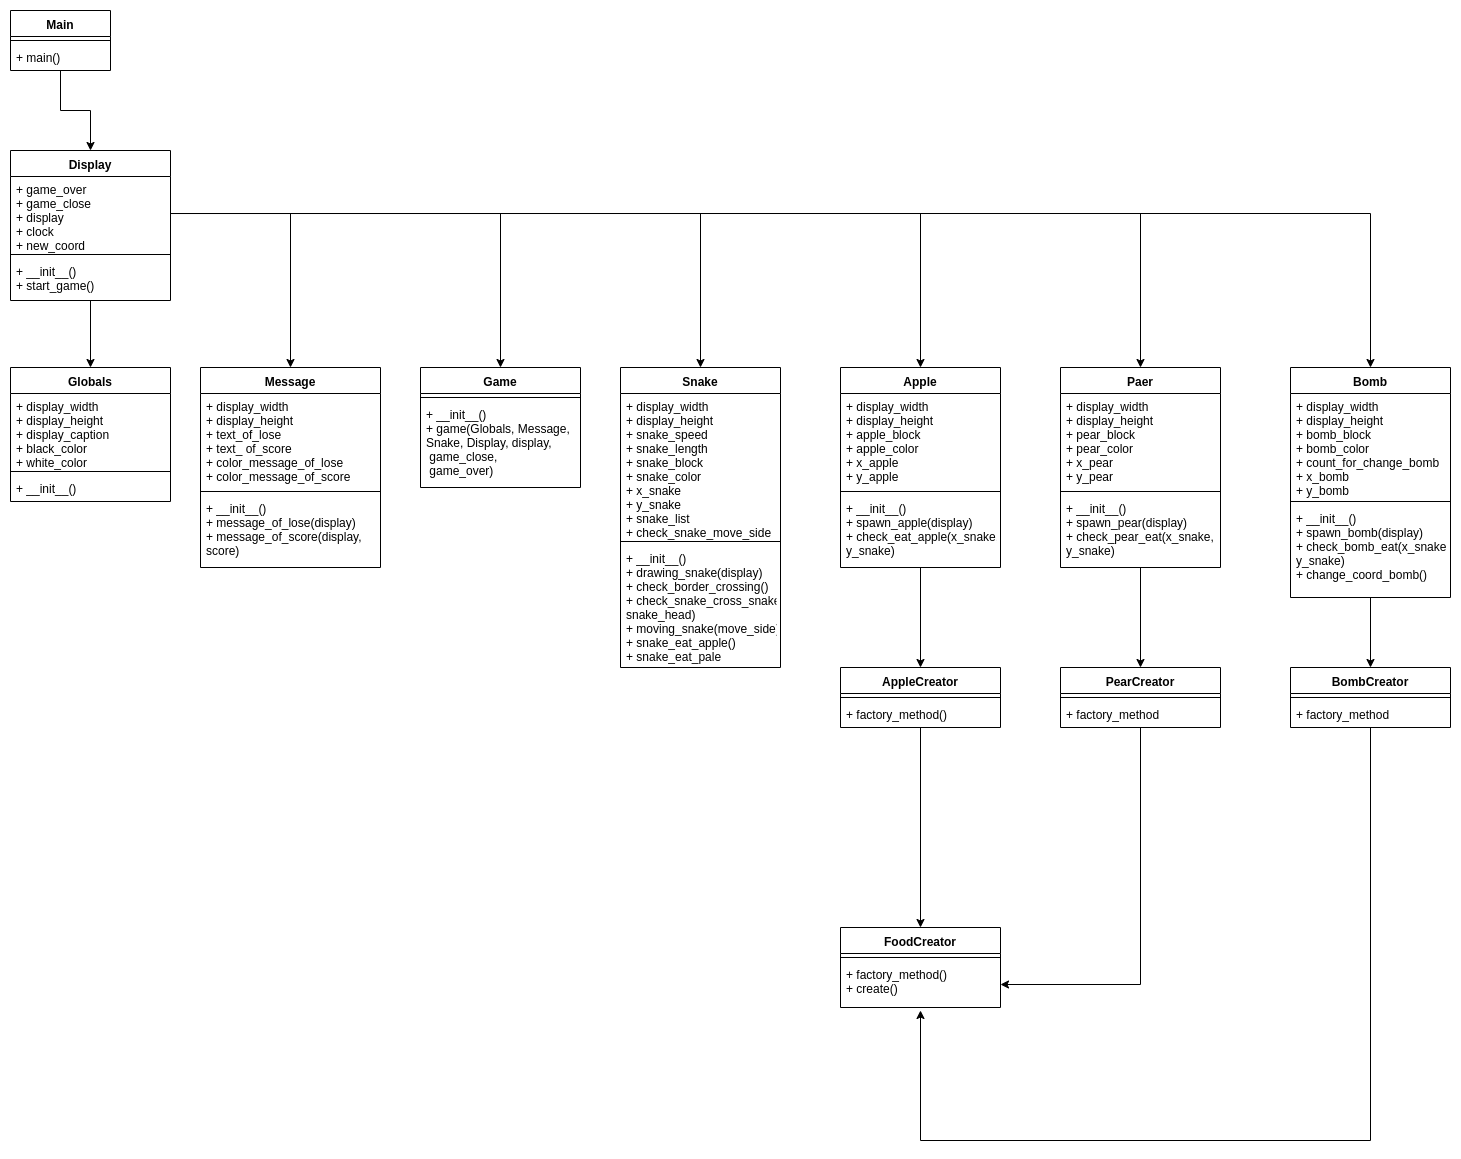

The diagram above was exported from draw.io. Its source (the exported page's mxGraphModel, read from the mxfile embedded in the PNG):
<mxGraphModel dx="1408" dy="551" grid="1" gridSize="10" guides="1" tooltips="1" connect="1" arrows="1" fold="1" page="1" pageScale="1" pageWidth="1600" pageHeight="1300" math="0" shadow="0">
  <root>
    <mxCell id="0" />
    <mxCell id="1" parent="0" />
    <mxCell id="ZkbuIkA6xa63-Y7dsGAY-5" style="edgeStyle=orthogonalEdgeStyle;rounded=0;orthogonalLoop=1;jettySize=auto;html=1;" parent="1" source="ZkbuIkA6xa63-Y7dsGAY-1" target="ZkbuIkA6xa63-Y7dsGAY-6" edge="1">
      <mxGeometry relative="1" as="geometry">
        <mxPoint x="70" y="130" as="targetPoint" />
      </mxGeometry>
    </mxCell>
    <mxCell id="ZkbuIkA6xa63-Y7dsGAY-1" value="Main" style="swimlane;fontStyle=1;align=center;verticalAlign=top;childLayout=stackLayout;horizontal=1;startSize=26;horizontalStack=0;resizeParent=1;resizeParentMax=0;resizeLast=0;collapsible=1;marginBottom=0;" parent="1" vertex="1">
      <mxGeometry x="20" y="20" width="100" height="60" as="geometry" />
    </mxCell>
    <mxCell id="ZkbuIkA6xa63-Y7dsGAY-3" value="" style="line;strokeWidth=1;fillColor=none;align=left;verticalAlign=middle;spacingTop=-1;spacingLeft=3;spacingRight=3;rotatable=0;labelPosition=right;points=[];portConstraint=eastwest;" parent="ZkbuIkA6xa63-Y7dsGAY-1" vertex="1">
      <mxGeometry y="26" width="100" height="8" as="geometry" />
    </mxCell>
    <mxCell id="ZkbuIkA6xa63-Y7dsGAY-4" value="+ main()" style="text;strokeColor=none;fillColor=none;align=left;verticalAlign=top;spacingLeft=4;spacingRight=4;overflow=hidden;rotatable=0;points=[[0,0.5],[1,0.5]];portConstraint=eastwest;" parent="ZkbuIkA6xa63-Y7dsGAY-1" vertex="1">
      <mxGeometry y="34" width="100" height="26" as="geometry" />
    </mxCell>
    <mxCell id="jKTqYYPvHwgN3cZ-mxu8-1" style="edgeStyle=orthogonalEdgeStyle;rounded=0;orthogonalLoop=1;jettySize=auto;html=1;entryX=0.5;entryY=0;entryDx=0;entryDy=0;" edge="1" parent="1" source="ZkbuIkA6xa63-Y7dsGAY-6" target="ZkbuIkA6xa63-Y7dsGAY-15">
      <mxGeometry relative="1" as="geometry" />
    </mxCell>
    <mxCell id="ZkbuIkA6xa63-Y7dsGAY-6" value="Display" style="swimlane;fontStyle=1;align=center;verticalAlign=top;childLayout=stackLayout;horizontal=1;startSize=26;horizontalStack=0;resizeParent=1;resizeParentMax=0;resizeLast=0;collapsible=1;marginBottom=0;" parent="1" vertex="1">
      <mxGeometry x="20" y="160" width="160" height="150" as="geometry" />
    </mxCell>
    <mxCell id="ZkbuIkA6xa63-Y7dsGAY-7" value="+ game_over&#10;+ game_close&#10;+ display&#10;+ clock&#10;+ new_coord" style="text;strokeColor=none;fillColor=none;align=left;verticalAlign=top;spacingLeft=4;spacingRight=4;overflow=hidden;rotatable=0;points=[[0,0.5],[1,0.5]];portConstraint=eastwest;" parent="ZkbuIkA6xa63-Y7dsGAY-6" vertex="1">
      <mxGeometry y="26" width="160" height="74" as="geometry" />
    </mxCell>
    <mxCell id="ZkbuIkA6xa63-Y7dsGAY-8" value="" style="line;strokeWidth=1;fillColor=none;align=left;verticalAlign=middle;spacingTop=-1;spacingLeft=3;spacingRight=3;rotatable=0;labelPosition=right;points=[];portConstraint=eastwest;" parent="ZkbuIkA6xa63-Y7dsGAY-6" vertex="1">
      <mxGeometry y="100" width="160" height="8" as="geometry" />
    </mxCell>
    <mxCell id="ZkbuIkA6xa63-Y7dsGAY-9" value="+ __init__()&#10;+ start_game()" style="text;strokeColor=none;fillColor=none;align=left;verticalAlign=top;spacingLeft=4;spacingRight=4;overflow=hidden;rotatable=0;points=[[0,0.5],[1,0.5]];portConstraint=eastwest;" parent="ZkbuIkA6xa63-Y7dsGAY-6" vertex="1">
      <mxGeometry y="108" width="160" height="42" as="geometry" />
    </mxCell>
    <mxCell id="ZkbuIkA6xa63-Y7dsGAY-15" value="Globals" style="swimlane;fontStyle=1;align=center;verticalAlign=top;childLayout=stackLayout;horizontal=1;startSize=26;horizontalStack=0;resizeParent=1;resizeParentMax=0;resizeLast=0;collapsible=1;marginBottom=0;" parent="1" vertex="1">
      <mxGeometry x="20" y="377" width="160" height="134" as="geometry" />
    </mxCell>
    <mxCell id="ZkbuIkA6xa63-Y7dsGAY-16" value="+ display_width&#10;+ display_height&#10;+ display_caption&#10;+ black_color&#10;+ white_color&#10;" style="text;strokeColor=none;fillColor=none;align=left;verticalAlign=top;spacingLeft=4;spacingRight=4;overflow=hidden;rotatable=0;points=[[0,0.5],[1,0.5]];portConstraint=eastwest;" parent="ZkbuIkA6xa63-Y7dsGAY-15" vertex="1">
      <mxGeometry y="26" width="160" height="74" as="geometry" />
    </mxCell>
    <mxCell id="ZkbuIkA6xa63-Y7dsGAY-17" value="" style="line;strokeWidth=1;fillColor=none;align=left;verticalAlign=middle;spacingTop=-1;spacingLeft=3;spacingRight=3;rotatable=0;labelPosition=right;points=[];portConstraint=eastwest;" parent="ZkbuIkA6xa63-Y7dsGAY-15" vertex="1">
      <mxGeometry y="100" width="160" height="8" as="geometry" />
    </mxCell>
    <mxCell id="ZkbuIkA6xa63-Y7dsGAY-18" value="+ __init__()" style="text;strokeColor=none;fillColor=none;align=left;verticalAlign=top;spacingLeft=4;spacingRight=4;overflow=hidden;rotatable=0;points=[[0,0.5],[1,0.5]];portConstraint=eastwest;" parent="ZkbuIkA6xa63-Y7dsGAY-15" vertex="1">
      <mxGeometry y="108" width="160" height="26" as="geometry" />
    </mxCell>
    <mxCell id="ZkbuIkA6xa63-Y7dsGAY-29" style="edgeStyle=orthogonalEdgeStyle;rounded=0;orthogonalLoop=1;jettySize=auto;html=1;" parent="1" source="ZkbuIkA6xa63-Y7dsGAY-7" target="ZkbuIkA6xa63-Y7dsGAY-30" edge="1">
      <mxGeometry relative="1" as="geometry">
        <mxPoint x="330" y="419.9999999999999" as="targetPoint" />
      </mxGeometry>
    </mxCell>
    <mxCell id="ZkbuIkA6xa63-Y7dsGAY-30" value="Message" style="swimlane;fontStyle=1;align=center;verticalAlign=top;childLayout=stackLayout;horizontal=1;startSize=26;horizontalStack=0;resizeParent=1;resizeParentMax=0;resizeLast=0;collapsible=1;marginBottom=0;" parent="1" vertex="1">
      <mxGeometry x="210" y="377" width="180" height="200" as="geometry" />
    </mxCell>
    <mxCell id="ZkbuIkA6xa63-Y7dsGAY-31" value="+ display_width&#10;+ display_height&#10;+ text_of_lose&#10;+ text_ of_score&#10;+ color_message_of_lose&#10;+ color_message_of_score" style="text;strokeColor=none;fillColor=none;align=left;verticalAlign=top;spacingLeft=4;spacingRight=4;overflow=hidden;rotatable=0;points=[[0,0.5],[1,0.5]];portConstraint=eastwest;" parent="ZkbuIkA6xa63-Y7dsGAY-30" vertex="1">
      <mxGeometry y="26" width="180" height="94" as="geometry" />
    </mxCell>
    <mxCell id="ZkbuIkA6xa63-Y7dsGAY-32" value="" style="line;strokeWidth=1;fillColor=none;align=left;verticalAlign=middle;spacingTop=-1;spacingLeft=3;spacingRight=3;rotatable=0;labelPosition=right;points=[];portConstraint=eastwest;" parent="ZkbuIkA6xa63-Y7dsGAY-30" vertex="1">
      <mxGeometry y="120" width="180" height="8" as="geometry" />
    </mxCell>
    <mxCell id="ZkbuIkA6xa63-Y7dsGAY-33" value="+ __init__()&#10;+ message_of_lose(display)&#10;+ message_of_score(display, &#10;score)" style="text;strokeColor=none;fillColor=none;align=left;verticalAlign=top;spacingLeft=4;spacingRight=4;overflow=hidden;rotatable=0;points=[[0,0.5],[1,0.5]];portConstraint=eastwest;" parent="ZkbuIkA6xa63-Y7dsGAY-30" vertex="1">
      <mxGeometry y="128" width="180" height="72" as="geometry" />
    </mxCell>
    <mxCell id="ZkbuIkA6xa63-Y7dsGAY-34" style="edgeStyle=orthogonalEdgeStyle;rounded=0;orthogonalLoop=1;jettySize=auto;html=1;" parent="1" source="ZkbuIkA6xa63-Y7dsGAY-7" target="ZkbuIkA6xa63-Y7dsGAY-39" edge="1">
      <mxGeometry relative="1" as="geometry">
        <mxPoint x="580" y="390" as="targetPoint" />
      </mxGeometry>
    </mxCell>
    <mxCell id="ZkbuIkA6xa63-Y7dsGAY-39" value="Game" style="swimlane;fontStyle=1;align=center;verticalAlign=top;childLayout=stackLayout;horizontal=1;startSize=26;horizontalStack=0;resizeParent=1;resizeParentMax=0;resizeLast=0;collapsible=1;marginBottom=0;" parent="1" vertex="1">
      <mxGeometry x="430" y="377" width="160" height="120" as="geometry" />
    </mxCell>
    <mxCell id="ZkbuIkA6xa63-Y7dsGAY-41" value="" style="line;strokeWidth=1;fillColor=none;align=left;verticalAlign=middle;spacingTop=-1;spacingLeft=3;spacingRight=3;rotatable=0;labelPosition=right;points=[];portConstraint=eastwest;" parent="ZkbuIkA6xa63-Y7dsGAY-39" vertex="1">
      <mxGeometry y="26" width="160" height="8" as="geometry" />
    </mxCell>
    <mxCell id="ZkbuIkA6xa63-Y7dsGAY-42" value="+ __init__()&#10;+ game(Globals, Message,&#10;Snake, Display, display,&#10; game_close,&#10; game_over)" style="text;strokeColor=none;fillColor=none;align=left;verticalAlign=top;spacingLeft=4;spacingRight=4;overflow=hidden;rotatable=0;points=[[0,0.5],[1,0.5]];portConstraint=eastwest;" parent="ZkbuIkA6xa63-Y7dsGAY-39" vertex="1">
      <mxGeometry y="34" width="160" height="86" as="geometry" />
    </mxCell>
    <mxCell id="ZkbuIkA6xa63-Y7dsGAY-44" style="edgeStyle=orthogonalEdgeStyle;rounded=0;orthogonalLoop=1;jettySize=auto;html=1;" parent="1" source="ZkbuIkA6xa63-Y7dsGAY-7" target="ZkbuIkA6xa63-Y7dsGAY-45" edge="1">
      <mxGeometry relative="1" as="geometry">
        <mxPoint x="710" y="380" as="targetPoint" />
      </mxGeometry>
    </mxCell>
    <mxCell id="ZkbuIkA6xa63-Y7dsGAY-45" value="Snake" style="swimlane;fontStyle=1;align=center;verticalAlign=top;childLayout=stackLayout;horizontal=1;startSize=26;horizontalStack=0;resizeParent=1;resizeParentMax=0;resizeLast=0;collapsible=1;marginBottom=0;" parent="1" vertex="1">
      <mxGeometry x="630" y="377" width="160" height="300" as="geometry" />
    </mxCell>
    <mxCell id="ZkbuIkA6xa63-Y7dsGAY-46" value="+ display_width&#10;+ display_height&#10;+ snake_speed&#10;+ snake_length&#10;+ snake_block&#10;+ snake_color&#10;+ x_snake&#10;+ y_snake&#10;+ snake_list&#10;+ check_snake_move_side" style="text;strokeColor=none;fillColor=none;align=left;verticalAlign=top;spacingLeft=4;spacingRight=4;overflow=hidden;rotatable=0;points=[[0,0.5],[1,0.5]];portConstraint=eastwest;" parent="ZkbuIkA6xa63-Y7dsGAY-45" vertex="1">
      <mxGeometry y="26" width="160" height="144" as="geometry" />
    </mxCell>
    <mxCell id="ZkbuIkA6xa63-Y7dsGAY-47" value="" style="line;strokeWidth=1;fillColor=none;align=left;verticalAlign=middle;spacingTop=-1;spacingLeft=3;spacingRight=3;rotatable=0;labelPosition=right;points=[];portConstraint=eastwest;" parent="ZkbuIkA6xa63-Y7dsGAY-45" vertex="1">
      <mxGeometry y="170" width="160" height="8" as="geometry" />
    </mxCell>
    <mxCell id="ZkbuIkA6xa63-Y7dsGAY-48" value="+ __init__()&#10;+ drawing_snake(display)&#10;+ check_border_crossing()&#10;+ check_snake_cross_snake(&#10;snake_head)&#10;+ moving_snake(move_side)&#10;+ snake_eat_apple()&#10;+ snake_eat_pale" style="text;strokeColor=none;fillColor=none;align=left;verticalAlign=top;spacingLeft=4;spacingRight=4;overflow=hidden;rotatable=0;points=[[0,0.5],[1,0.5]];portConstraint=eastwest;" parent="ZkbuIkA6xa63-Y7dsGAY-45" vertex="1">
      <mxGeometry y="178" width="160" height="122" as="geometry" />
    </mxCell>
    <mxCell id="ZkbuIkA6xa63-Y7dsGAY-49" style="edgeStyle=orthogonalEdgeStyle;rounded=0;orthogonalLoop=1;jettySize=auto;html=1;" parent="1" source="ZkbuIkA6xa63-Y7dsGAY-7" target="ZkbuIkA6xa63-Y7dsGAY-50" edge="1">
      <mxGeometry relative="1" as="geometry">
        <mxPoint x="940" y="390" as="targetPoint" />
      </mxGeometry>
    </mxCell>
    <mxCell id="ZkbuIkA6xa63-Y7dsGAY-77" style="edgeStyle=orthogonalEdgeStyle;rounded=0;orthogonalLoop=1;jettySize=auto;html=1;" parent="1" source="ZkbuIkA6xa63-Y7dsGAY-50" target="ZkbuIkA6xa63-Y7dsGAY-78" edge="1">
      <mxGeometry relative="1" as="geometry">
        <mxPoint x="930" y="720" as="targetPoint" />
      </mxGeometry>
    </mxCell>
    <mxCell id="ZkbuIkA6xa63-Y7dsGAY-50" value="Apple" style="swimlane;fontStyle=1;align=center;verticalAlign=top;childLayout=stackLayout;horizontal=1;startSize=26;horizontalStack=0;resizeParent=1;resizeParentMax=0;resizeLast=0;collapsible=1;marginBottom=0;" parent="1" vertex="1">
      <mxGeometry x="850" y="377" width="160" height="200" as="geometry" />
    </mxCell>
    <mxCell id="ZkbuIkA6xa63-Y7dsGAY-51" value="+ display_width&#10;+ display_height&#10;+ apple_block&#10;+ apple_color&#10;+ x_apple&#10;+ y_apple" style="text;strokeColor=none;fillColor=none;align=left;verticalAlign=top;spacingLeft=4;spacingRight=4;overflow=hidden;rotatable=0;points=[[0,0.5],[1,0.5]];portConstraint=eastwest;" parent="ZkbuIkA6xa63-Y7dsGAY-50" vertex="1">
      <mxGeometry y="26" width="160" height="94" as="geometry" />
    </mxCell>
    <mxCell id="ZkbuIkA6xa63-Y7dsGAY-52" value="" style="line;strokeWidth=1;fillColor=none;align=left;verticalAlign=middle;spacingTop=-1;spacingLeft=3;spacingRight=3;rotatable=0;labelPosition=right;points=[];portConstraint=eastwest;" parent="ZkbuIkA6xa63-Y7dsGAY-50" vertex="1">
      <mxGeometry y="120" width="160" height="8" as="geometry" />
    </mxCell>
    <mxCell id="ZkbuIkA6xa63-Y7dsGAY-53" value="+ __init__()&#10;+ spawn_apple(display)&#10;+ check_eat_apple(x_snake,&#10;y_snake)" style="text;strokeColor=none;fillColor=none;align=left;verticalAlign=top;spacingLeft=4;spacingRight=4;overflow=hidden;rotatable=0;points=[[0,0.5],[1,0.5]];portConstraint=eastwest;" parent="ZkbuIkA6xa63-Y7dsGAY-50" vertex="1">
      <mxGeometry y="128" width="160" height="72" as="geometry" />
    </mxCell>
    <mxCell id="ZkbuIkA6xa63-Y7dsGAY-55" style="edgeStyle=orthogonalEdgeStyle;rounded=0;orthogonalLoop=1;jettySize=auto;html=1;" parent="1" source="ZkbuIkA6xa63-Y7dsGAY-7" target="ZkbuIkA6xa63-Y7dsGAY-56" edge="1">
      <mxGeometry relative="1" as="geometry">
        <mxPoint x="1120" y="390" as="targetPoint" />
      </mxGeometry>
    </mxCell>
    <mxCell id="ZkbuIkA6xa63-Y7dsGAY-82" style="edgeStyle=orthogonalEdgeStyle;rounded=0;orthogonalLoop=1;jettySize=auto;html=1;" parent="1" source="ZkbuIkA6xa63-Y7dsGAY-56" target="ZkbuIkA6xa63-Y7dsGAY-83" edge="1">
      <mxGeometry relative="1" as="geometry">
        <mxPoint x="1150" y="670" as="targetPoint" />
      </mxGeometry>
    </mxCell>
    <mxCell id="ZkbuIkA6xa63-Y7dsGAY-56" value="Paer" style="swimlane;fontStyle=1;align=center;verticalAlign=top;childLayout=stackLayout;horizontal=1;startSize=26;horizontalStack=0;resizeParent=1;resizeParentMax=0;resizeLast=0;collapsible=1;marginBottom=0;" parent="1" vertex="1">
      <mxGeometry x="1070" y="377" width="160" height="200" as="geometry" />
    </mxCell>
    <mxCell id="ZkbuIkA6xa63-Y7dsGAY-57" value="+ display_width&#10;+ display_height&#10;+ pear_block&#10;+ pear_color&#10;+ x_pear&#10;+ y_pear" style="text;strokeColor=none;fillColor=none;align=left;verticalAlign=top;spacingLeft=4;spacingRight=4;overflow=hidden;rotatable=0;points=[[0,0.5],[1,0.5]];portConstraint=eastwest;" parent="ZkbuIkA6xa63-Y7dsGAY-56" vertex="1">
      <mxGeometry y="26" width="160" height="94" as="geometry" />
    </mxCell>
    <mxCell id="ZkbuIkA6xa63-Y7dsGAY-58" value="" style="line;strokeWidth=1;fillColor=none;align=left;verticalAlign=middle;spacingTop=-1;spacingLeft=3;spacingRight=3;rotatable=0;labelPosition=right;points=[];portConstraint=eastwest;" parent="ZkbuIkA6xa63-Y7dsGAY-56" vertex="1">
      <mxGeometry y="120" width="160" height="8" as="geometry" />
    </mxCell>
    <mxCell id="ZkbuIkA6xa63-Y7dsGAY-59" value="+ __init__()&#10;+ spawn_pear(display)&#10;+ check_pear_eat(x_snake,&#10;y_snake)" style="text;strokeColor=none;fillColor=none;align=left;verticalAlign=top;spacingLeft=4;spacingRight=4;overflow=hidden;rotatable=0;points=[[0,0.5],[1,0.5]];portConstraint=eastwest;" parent="ZkbuIkA6xa63-Y7dsGAY-56" vertex="1">
      <mxGeometry y="128" width="160" height="72" as="geometry" />
    </mxCell>
    <mxCell id="ZkbuIkA6xa63-Y7dsGAY-61" style="edgeStyle=orthogonalEdgeStyle;rounded=0;orthogonalLoop=1;jettySize=auto;html=1;" parent="1" source="ZkbuIkA6xa63-Y7dsGAY-7" target="ZkbuIkA6xa63-Y7dsGAY-62" edge="1">
      <mxGeometry relative="1" as="geometry">
        <mxPoint x="1391.1764705882354" y="380" as="targetPoint" />
      </mxGeometry>
    </mxCell>
    <mxCell id="ZkbuIkA6xa63-Y7dsGAY-87" style="edgeStyle=orthogonalEdgeStyle;rounded=0;orthogonalLoop=1;jettySize=auto;html=1;" parent="1" source="ZkbuIkA6xa63-Y7dsGAY-62" target="ZkbuIkA6xa63-Y7dsGAY-88" edge="1">
      <mxGeometry relative="1" as="geometry">
        <mxPoint x="1380" y="670" as="targetPoint" />
      </mxGeometry>
    </mxCell>
    <mxCell id="ZkbuIkA6xa63-Y7dsGAY-62" value="Bomb" style="swimlane;fontStyle=1;align=center;verticalAlign=top;childLayout=stackLayout;horizontal=1;startSize=26;horizontalStack=0;resizeParent=1;resizeParentMax=0;resizeLast=0;collapsible=1;marginBottom=0;" parent="1" vertex="1">
      <mxGeometry x="1300" y="377" width="160" height="230" as="geometry" />
    </mxCell>
    <mxCell id="ZkbuIkA6xa63-Y7dsGAY-63" value="+ display_width&#10;+ display_height&#10;+ bomb_block&#10;+ bomb_color&#10;+ count_for_change_bomb&#10;+ x_bomb&#10;+ y_bomb&#10;" style="text;strokeColor=none;fillColor=none;align=left;verticalAlign=top;spacingLeft=4;spacingRight=4;overflow=hidden;rotatable=0;points=[[0,0.5],[1,0.5]];portConstraint=eastwest;" parent="ZkbuIkA6xa63-Y7dsGAY-62" vertex="1">
      <mxGeometry y="26" width="160" height="104" as="geometry" />
    </mxCell>
    <mxCell id="ZkbuIkA6xa63-Y7dsGAY-64" value="" style="line;strokeWidth=1;fillColor=none;align=left;verticalAlign=middle;spacingTop=-1;spacingLeft=3;spacingRight=3;rotatable=0;labelPosition=right;points=[];portConstraint=eastwest;" parent="ZkbuIkA6xa63-Y7dsGAY-62" vertex="1">
      <mxGeometry y="130" width="160" height="8" as="geometry" />
    </mxCell>
    <mxCell id="ZkbuIkA6xa63-Y7dsGAY-65" value="+ __init__()&#10;+ spawn_bomb(display)&#10;+ check_bomb_eat(x_snake,&#10;y_snake)&#10;+ change_coord_bomb()" style="text;strokeColor=none;fillColor=none;align=left;verticalAlign=top;spacingLeft=4;spacingRight=4;overflow=hidden;rotatable=0;points=[[0,0.5],[1,0.5]];portConstraint=eastwest;" parent="ZkbuIkA6xa63-Y7dsGAY-62" vertex="1">
      <mxGeometry y="138" width="160" height="92" as="geometry" />
    </mxCell>
    <mxCell id="ZkbuIkA6xa63-Y7dsGAY-92" style="edgeStyle=orthogonalEdgeStyle;rounded=0;orthogonalLoop=1;jettySize=auto;html=1;" parent="1" source="ZkbuIkA6xa63-Y7dsGAY-78" target="ZkbuIkA6xa63-Y7dsGAY-93" edge="1">
      <mxGeometry relative="1" as="geometry">
        <mxPoint x="930" y="980" as="targetPoint" />
      </mxGeometry>
    </mxCell>
    <mxCell id="ZkbuIkA6xa63-Y7dsGAY-78" value="AppleCreator" style="swimlane;fontStyle=1;align=center;verticalAlign=top;childLayout=stackLayout;horizontal=1;startSize=26;horizontalStack=0;resizeParent=1;resizeParentMax=0;resizeLast=0;collapsible=1;marginBottom=0;" parent="1" vertex="1">
      <mxGeometry x="850" y="677" width="160" height="60" as="geometry" />
    </mxCell>
    <mxCell id="ZkbuIkA6xa63-Y7dsGAY-80" value="" style="line;strokeWidth=1;fillColor=none;align=left;verticalAlign=middle;spacingTop=-1;spacingLeft=3;spacingRight=3;rotatable=0;labelPosition=right;points=[];portConstraint=eastwest;" parent="ZkbuIkA6xa63-Y7dsGAY-78" vertex="1">
      <mxGeometry y="26" width="160" height="8" as="geometry" />
    </mxCell>
    <mxCell id="ZkbuIkA6xa63-Y7dsGAY-81" value="+ factory_method()" style="text;strokeColor=none;fillColor=none;align=left;verticalAlign=top;spacingLeft=4;spacingRight=4;overflow=hidden;rotatable=0;points=[[0,0.5],[1,0.5]];portConstraint=eastwest;" parent="ZkbuIkA6xa63-Y7dsGAY-78" vertex="1">
      <mxGeometry y="34" width="160" height="26" as="geometry" />
    </mxCell>
    <mxCell id="ZkbuIkA6xa63-Y7dsGAY-98" style="edgeStyle=orthogonalEdgeStyle;rounded=0;orthogonalLoop=1;jettySize=auto;html=1;entryX=1;entryY=0.5;entryDx=0;entryDy=0;" parent="1" source="ZkbuIkA6xa63-Y7dsGAY-83" target="ZkbuIkA6xa63-Y7dsGAY-96" edge="1">
      <mxGeometry relative="1" as="geometry" />
    </mxCell>
    <mxCell id="ZkbuIkA6xa63-Y7dsGAY-83" value="PearCreator" style="swimlane;fontStyle=1;align=center;verticalAlign=top;childLayout=stackLayout;horizontal=1;startSize=26;horizontalStack=0;resizeParent=1;resizeParentMax=0;resizeLast=0;collapsible=1;marginBottom=0;" parent="1" vertex="1">
      <mxGeometry x="1070" y="677" width="160" height="60" as="geometry" />
    </mxCell>
    <mxCell id="ZkbuIkA6xa63-Y7dsGAY-85" value="" style="line;strokeWidth=1;fillColor=none;align=left;verticalAlign=middle;spacingTop=-1;spacingLeft=3;spacingRight=3;rotatable=0;labelPosition=right;points=[];portConstraint=eastwest;" parent="ZkbuIkA6xa63-Y7dsGAY-83" vertex="1">
      <mxGeometry y="26" width="160" height="8" as="geometry" />
    </mxCell>
    <mxCell id="ZkbuIkA6xa63-Y7dsGAY-86" value="+ factory_method" style="text;strokeColor=none;fillColor=none;align=left;verticalAlign=top;spacingLeft=4;spacingRight=4;overflow=hidden;rotatable=0;points=[[0,0.5],[1,0.5]];portConstraint=eastwest;" parent="ZkbuIkA6xa63-Y7dsGAY-83" vertex="1">
      <mxGeometry y="34" width="160" height="26" as="geometry" />
    </mxCell>
    <mxCell id="ZkbuIkA6xa63-Y7dsGAY-99" style="edgeStyle=orthogonalEdgeStyle;rounded=0;orthogonalLoop=1;jettySize=auto;html=1;entryX=0.5;entryY=1.065;entryDx=0;entryDy=0;entryPerimeter=0;" parent="1" source="ZkbuIkA6xa63-Y7dsGAY-88" target="ZkbuIkA6xa63-Y7dsGAY-96" edge="1">
      <mxGeometry relative="1" as="geometry">
        <Array as="points">
          <mxPoint x="1380" y="1150" />
          <mxPoint x="930" y="1150" />
        </Array>
      </mxGeometry>
    </mxCell>
    <mxCell id="ZkbuIkA6xa63-Y7dsGAY-88" value="BombCreator" style="swimlane;fontStyle=1;align=center;verticalAlign=top;childLayout=stackLayout;horizontal=1;startSize=26;horizontalStack=0;resizeParent=1;resizeParentMax=0;resizeLast=0;collapsible=1;marginBottom=0;" parent="1" vertex="1">
      <mxGeometry x="1300" y="677" width="160" height="60" as="geometry" />
    </mxCell>
    <mxCell id="ZkbuIkA6xa63-Y7dsGAY-90" value="" style="line;strokeWidth=1;fillColor=none;align=left;verticalAlign=middle;spacingTop=-1;spacingLeft=3;spacingRight=3;rotatable=0;labelPosition=right;points=[];portConstraint=eastwest;" parent="ZkbuIkA6xa63-Y7dsGAY-88" vertex="1">
      <mxGeometry y="26" width="160" height="8" as="geometry" />
    </mxCell>
    <mxCell id="ZkbuIkA6xa63-Y7dsGAY-91" value="+ factory_method" style="text;strokeColor=none;fillColor=none;align=left;verticalAlign=top;spacingLeft=4;spacingRight=4;overflow=hidden;rotatable=0;points=[[0,0.5],[1,0.5]];portConstraint=eastwest;" parent="ZkbuIkA6xa63-Y7dsGAY-88" vertex="1">
      <mxGeometry y="34" width="160" height="26" as="geometry" />
    </mxCell>
    <mxCell id="ZkbuIkA6xa63-Y7dsGAY-93" value="FoodCreator" style="swimlane;fontStyle=1;align=center;verticalAlign=top;childLayout=stackLayout;horizontal=1;startSize=26;horizontalStack=0;resizeParent=1;resizeParentMax=0;resizeLast=0;collapsible=1;marginBottom=0;" parent="1" vertex="1">
      <mxGeometry x="850" y="937" width="160" height="80" as="geometry" />
    </mxCell>
    <mxCell id="ZkbuIkA6xa63-Y7dsGAY-95" value="" style="line;strokeWidth=1;fillColor=none;align=left;verticalAlign=middle;spacingTop=-1;spacingLeft=3;spacingRight=3;rotatable=0;labelPosition=right;points=[];portConstraint=eastwest;" parent="ZkbuIkA6xa63-Y7dsGAY-93" vertex="1">
      <mxGeometry y="26" width="160" height="8" as="geometry" />
    </mxCell>
    <mxCell id="ZkbuIkA6xa63-Y7dsGAY-96" value="+ factory_method()&#10;+ create()" style="text;strokeColor=none;fillColor=none;align=left;verticalAlign=top;spacingLeft=4;spacingRight=4;overflow=hidden;rotatable=0;points=[[0,0.5],[1,0.5]];portConstraint=eastwest;" parent="ZkbuIkA6xa63-Y7dsGAY-93" vertex="1">
      <mxGeometry y="34" width="160" height="46" as="geometry" />
    </mxCell>
  </root>
</mxGraphModel>